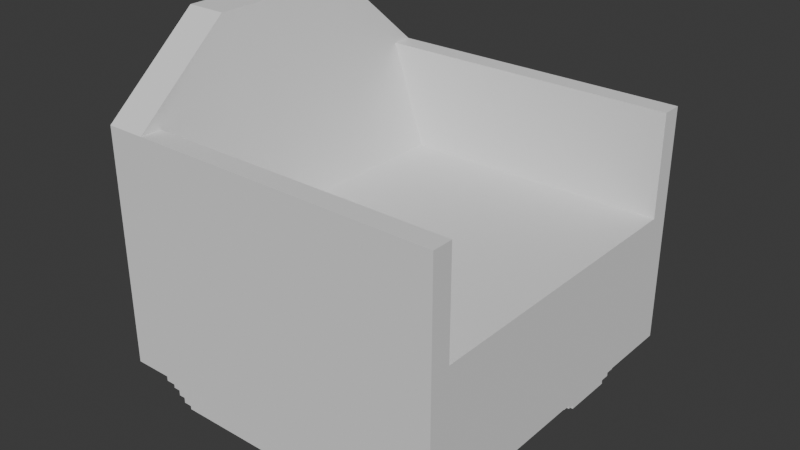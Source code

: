 # Source: Hotel-Espir_Chair1.blend  (saved by Blender 4.2.66; exported with 4.5.12 LTS)
import bpy
from mathutils import Matrix  # noqa: F401  (used for matrix-valued properties, if any)

bpy.ops.wm.read_factory_settings(use_empty=True)
scene = bpy.context.scene
scene.name = 'Scene'

# ---- collections
col_collection = bpy.data.collections.new('Collection'); scene.collection.children.link(col_collection)

# ---- node groups
ng_smooth_by_angle = bpy.data.node_groups.new('Smooth by Angle', 'GeometryNodeTree')
_s = ng_smooth_by_angle.interface.new_socket(name='Mesh', in_out='OUTPUT', socket_type='NodeSocketGeometry')
_s = ng_smooth_by_angle.interface.new_socket(name='Mesh', in_out='INPUT', socket_type='NodeSocketGeometry')
_s = ng_smooth_by_angle.interface.new_socket(name='Angle', in_out='INPUT', socket_type='NodeSocketFloat')
_s.subtype = 'ANGLE'
_s.default_value = 0.5236
_s.min_value = 0.0
_s.max_value = 3.142
_s.description = 'Maximum face angle for smooth edges'
_s = ng_smooth_by_angle.interface.new_socket(name='Ignore Sharpness', in_out='INPUT', socket_type='NodeSocketBool')
_s.force_non_field = True
ng_smooth_by_angle.description = 'Set the sharpness of mesh edges based on the angle between the neighboring faces'
ng_smooth_by_angle.is_modifier = True
_N = ng_smooth_by_angle.nodes; _L = ng_smooth_by_angle.links
n0 = _N.new('GeometryNodeSetShadeSmooth'); n0.name = 'Set Shade Smooth'; n0.location = (120, -80)
n0.domain = 'EDGE'
n1 = _N.new('GeometryNodeSetShadeSmooth'); n1.name = 'Set Shade Smooth.001'; n1.location = (300, -80)
n2 = _N.new('NodeGroupOutput'); n2.name = 'Group Output'; n2.location = (480, -80)
n3 = _N.new('GeometryNodeInputMeshEdgeAngle'); n3.name = 'Edge Angle'; n3.location = (-440, -240)
n4 = _N.new('NodeGroupInput'); n4.name = 'Group Input'; n4.location = (-80, -80)
n5 = _N.new('GeometryNodeInputEdgeSmooth'); n5.name = 'Is Edge Smooth'; n5.location = (-260, -120)
n6 = _N.new('GeometryNodeInputShadeSmooth'); n6.name = 'Is Shade Smooth'; n6.location = (-440, -397)
n7 = _N.new('FunctionNodeCompare'); n7.name = 'Compare'; n7.location = (-260, -260)
n7.operation = 'LESS_EQUAL'
n7.inputs[6].default_value = (0.0, 0.0, 0.0, 0.0)
n7.inputs[7].default_value = (0.0, 0.0, 0.0, 0.0)
n8 = _N.new('FunctionNodeBooleanMath'); n8.name = 'Boolean Math.001'; n8.location = (-80, -260)
n9 = _N.new('NodeGroupInput'); n9.name = 'Group Input.001'; n9.location = (-440, -329)
n10 = _N.new('NodeGroupInput'); n10.name = 'Group Input.002'; n10.location = (-259, -189)
n11 = _N.new('FunctionNodeBooleanMath'); n11.name = 'Boolean Math'; n11.location = (-80, -149)
n11.operation = 'OR'
n12 = _N.new('FunctionNodeBooleanMath'); n12.name = 'Boolean Math.002'; n12.location = (-260, -380)
n12.operation = 'OR'
n13 = _N.new('NodeGroupInput'); n13.name = 'Group Input.003'; n13.location = (-440, -460)
_L.new(n3.outputs[0], n7.inputs[0])
_L.new(n1.outputs[0], n2.inputs[0])
_L.new(n9.outputs[1], n7.inputs[1])
_L.new(n7.outputs[0], n8.inputs[0])
_L.new(n4.outputs[0], n0.inputs[0])
_L.new(n0.outputs[0], n1.inputs[0])
_L.new(n8.outputs[0], n0.inputs[2])
_L.new(n10.outputs[2], n11.inputs[1])
_L.new(n5.outputs[0], n11.inputs[0])
_L.new(n11.outputs[0], n0.inputs[1])
_L.new(n13.outputs[2], n12.inputs[1])
_L.new(n6.outputs[0], n12.inputs[0])
_L.new(n12.outputs[0], n8.inputs[1])
n2.is_active_output = True

# ---- world
world_world = bpy.data.worlds.new('World'); scene.world = world_world
world_world.use_nodes = True; world_world.node_tree.nodes.clear()
_N = world_world.node_tree.nodes; _L = world_world.node_tree.links
n0 = _N.new('ShaderNodeOutputWorld'); n0.name = 'World Output'; n0.location = (300, 300)
n1 = _N.new('ShaderNodeBackground'); n1.name = 'Background'; n1.location = (10, 300)
n1.inputs[0].default_value = (0.05088, 0.05088, 0.05088, 1.0)
_L.new(n1.outputs[0], n0.inputs[0])
n0.is_active_output = True
world_world.color = (0.05088, 0.05088, 0.05088)
world_world.sun_shadow_jitter_overblur = 0.0

# ---- meshes
me_cube_002 = bpy.data.meshes.new('Cube.002')
me_cube_002.from_pydata([(-0.375, 1.49e-08, 0.1216), (-0.375, 1.49e-08, 0.8171), (-0.375, 0.375, 0.1216), (-0.375, 0.375, 0.6376), (0.375, 1.49e-08, 0.1216), (-0.2126, 1.49e-08, 0.415), (0.375, 0.375, 0.1216), (-0.375, 1.49e-08, 0.415), (-0.375, 0.375, 0.415), (0.375, 0.375, 0.415), (0.375, 1.49e-08, 0.415), (-0.375, 0.3302, 0.1216), (-0.375, 0.3302, 0.6376), (0.375, 0.3302, 0.1216), (0.375, 0.3302, 0.415), (-0.375, 0.3302, 0.415), (-0.2882, 0.375, 0.1216), (-0.2882, 1.49e-08, 0.1216), (-0.2882, 1.49e-08, 0.8171), (-0.2882, 0.375, 0.415), (-0.2882, 0.3302, 0.6376), (-0.2882, 0.3302, 0.1216), (-0.2126, 0.3302, 0.415), (-0.2882, 0.375, 0.6376), (0.375, 0.375, 0.6376), (0.375, 0.3302, 0.6376), (-0.375, 0.1651, 0.1216), (0.375, 0.1651, 0.415), (-0.375, 0.1651, 0.8171), (0.375, 0.1651, 0.1216), (-0.375, 0.1651, 0.415), (-0.2126, 0.1651, 0.415), (-0.2882, 0.1651, 0.8171), (-0.2882, 0.1651, 0.1216), (-0.375, -0.375, 0.1216), (-0.375, -0.375, 0.6376), (0.375, -0.375, 0.1216), (-0.375, -0.375, 0.415), (0.375, -0.375, 0.415), (-0.375, -0.3302, 0.1216), (-0.375, -0.3302, 0.6376), (0.375, -0.3302, 0.1216), (0.375, -0.3302, 0.415), (-0.375, -0.3302, 0.415), (-0.2882, -0.375, 0.1216), (-0.2882, -0.375, 0.415), (-0.2882, -0.3302, 0.6376), (-0.2882, -0.3302, 0.1216), (-0.2126, -0.3302, 0.415), (-0.2882, -0.375, 0.6376), (0.375, -0.375, 0.6376), (0.375, -0.3302, 0.6376), (-0.375, -0.1651, 0.1216), (0.375, -0.1651, 0.415), (-0.375, -0.1651, 0.8171), (0.375, -0.1651, 0.1216), (-0.375, -0.1651, 0.415), (-0.2126, -0.1651, 0.415), (-0.2882, -0.1651, 0.8171), (-0.2882, -0.1651, 0.1216)], [], [(15, 12, 3, 8), (24, 23, 20, 25), (33, 29, 4, 17), (32, 28, 1, 18), (29, 27, 10, 4), (16, 19, 9, 6), (11, 15, 8, 2), (26, 30, 15, 11), (6, 9, 14, 13), (12, 28, 3), (16, 6, 13, 21), (9, 24, 25, 14), (30, 28, 12, 15), (2, 16, 21, 11), (2, 8, 19, 16), (32, 18, 5, 31), (26, 33, 17, 0), (8, 3, 23, 19), (22, 14, 25, 20), (27, 14, 22, 31), (19, 23, 24, 9), (10, 27, 31, 5), (11, 21, 33, 26), (20, 32, 31, 22), (7, 1, 28, 30), (0, 7, 30, 26), (13, 14, 27, 29), (20, 23, 32), (21, 13, 29, 33), (28, 3, 23, 32), (43, 37, 35, 40), (50, 51, 46, 49), (59, 17, 4, 55), (58, 18, 1, 54), (55, 4, 10, 53), (44, 36, 38, 45), (39, 34, 37, 43), (52, 39, 43, 56), (36, 41, 42, 38), (40, 35, 54), (44, 47, 41, 36), (38, 42, 51, 50), (56, 43, 40, 54), (34, 39, 47, 44), (34, 44, 45, 37), (58, 57, 5, 18), (52, 0, 17, 59), (37, 45, 49, 35), (48, 46, 51, 42), (53, 57, 48, 42), (45, 38, 50, 49), (10, 5, 57, 53), (39, 52, 59, 47), (46, 48, 57, 58), (7, 56, 54, 1), (0, 52, 56, 7), (41, 55, 53, 42), (46, 58, 49), (47, 59, 55, 41), (54, 58, 49, 35)])
me_cube_002.polygons.foreach_set('use_smooth', [True] * 60)
_uv = me_cube_002.uv_layers.new(name='UVMap')
_uv.uv.foreach_set('vector', [0.491, 0.2201, 0.625, 0.2201, 0.625, 0.25, 0.491, 0.25, 0.625, 0.5, 0.8589, 0.5, 0.8589, 0.5299, 0.625, 0.5299, 0.1411, 0.6399, 0.375, 0.6399, 0.375, 0.75, 0.1411, 0.75, 0.8589, 0.6399, 0.875, 0.6399, 0.875, 0.75, 0.8589, 0.75, 0.375, 0.6399, 0.491, 0.6399, 0.491, 0.75, 0.375, 0.75, 0.375, 0.2661, 0.491, 0.2661, 0.491, 0.5, 0.375, 0.5, 0.375, 0.2201, 0.491, 0.2201, 0.491, 0.25, 0.375, 0.25, 0.375, 0.1101, 0.491, 0.1101, 0.491, 0.2201, 0.375, 0.2201, 0.375, 0.5, 0.491, 0.5, 0.491, 0.5299, 0.375, 0.5299, 0.625, 0.2201, 0.625, 0.1101, 0.875, 0.5, 0.1411, 0.5, 0.375, 0.5, 0.375, 0.5299, 0.1411, 0.5299, 0.491, 0.5, 0.625, 0.5, 0.625, 0.5299, 0.491, 0.5299, 0.491, 0.1101, 0.625, 0.1101, 0.625, 0.2201, 0.491, 0.2201, 0.125, 0.5, 0.1411, 0.5, 0.1411, 0.5299, 0.125, 0.5299, 0.375, 0.25, 0.491, 0.25, 0.491, 0.2661, 0.375, 0.2661, 0.8589, 0.6399, 0.8589, 0.75, 0.0, 0.0, 0.0, 0.0, 0.125, 0.6399, 0.1411, 0.6399, 0.1411, 0.75, 0.125, 0.75, 0.491, 0.25, 0.625, 0.25, 0.5652, 0.2661, 0.491, 0.2661, 0.0, 0.0, 0.491, 0.5299, 0.625, 0.5299, 0.4756, 0.2934, 0.491, 0.6399, 0.491, 0.5299, 0.0, 0.0, 0.0, 0.0, 0.491, 0.2661, 0.625, 0.2661, 0.625, 0.5, 0.491, 0.5, 0.491, 0.75, 0.491, 0.6399, 0.0, 0.0, 0.0, 0.0, 0.125, 0.5299, 0.1411, 0.5299, 0.1411, 0.6399, 0.125, 0.6399, 0.8589, 0.5299, 0.8589, 0.6399, 0.0, 0.0, 0.0, 0.0, 0.491, 0.0, 0.625, 0.0, 0.625, 0.1101, 0.491, 0.1101, 0.375, 0.0, 0.491, 0.0, 0.491, 0.1101, 0.375, 0.1101, 0.375, 0.5299, 0.491, 0.5299, 0.491, 0.6399, 0.375, 0.6399, 0.8589, 0.5299, 0.8589, 0.5, 0.8589, 0.6399, 0.1411, 0.5299, 0.375, 0.5299, 0.375, 0.6399, 0.1411, 0.6399, 0.875, 0.6399, 0.875, 0.5, 0.8589, 0.5, 0.8589, 0.6399, 0.491, 0.2201, 0.491, 0.25, 0.625, 0.25, 0.625, 0.2201, 0.625, 0.5, 0.625, 0.5299, 0.8589, 0.5299, 0.8589, 0.5, 0.1411, 0.6399, 0.1411, 0.75, 0.375, 0.75, 0.375, 0.6399, 0.8589, 0.6399, 0.8589, 0.75, 0.875, 0.75, 0.875, 0.6399, 0.375, 0.6399, 0.375, 0.75, 0.491, 0.75, 0.491, 0.6399, 0.375, 0.2661, 0.375, 0.5, 0.491, 0.5, 0.491, 0.2661, 0.375, 0.2201, 0.375, 0.25, 0.491, 0.25, 0.491, 0.2201, 0.375, 0.1101, 0.375, 0.2201, 0.491, 0.2201, 0.491, 0.1101, 0.375, 0.5, 0.375, 0.5299, 0.491, 0.5299, 0.491, 0.5, 0.625, 0.2201, 0.875, 0.5, 0.625, 0.1101, 0.1411, 0.5, 0.1411, 0.5299, 0.375, 0.5299, 0.375, 0.5, 0.491, 0.5, 0.491, 0.5299, 0.625, 0.5299, 0.625, 0.5, 0.491, 0.1101, 0.491, 0.2201, 0.625, 0.2201, 0.625, 0.1101, 0.125, 0.5, 0.125, 0.5299, 0.1411, 0.5299, 0.1411, 0.5, 0.375, 0.25, 0.375, 0.2661, 0.491, 0.2661, 0.491, 0.25, 0.8589, 0.6399, 0.0, 0.0, 0.0, 0.0, 0.8589, 0.75, 0.125, 0.6399, 0.125, 0.75, 0.1411, 0.75, 0.1411, 0.6399, 0.491, 0.25, 0.491, 0.2661, 0.5652, 0.2661, 0.625, 0.25, 0.0, 0.0, 0.4756, 0.2934, 0.625, 0.5299, 0.491, 0.5299, 0.491, 0.6399, 0.0, 0.0, 0.0, 0.0, 0.491, 0.5299, 0.491, 0.2661, 0.491, 0.5, 0.625, 0.5, 0.625, 0.2661, 0.491, 0.75, 0.0, 0.0, 0.0, 0.0, 0.491, 0.6399, 0.125, 0.5299, 0.125, 0.6399, 0.1411, 0.6399, 0.1411, 0.5299, 0.8589, 0.5299, 0.0, 0.0, 0.0, 0.0, 0.8589, 0.6399, 0.491, 0.0, 0.491, 0.1101, 0.625, 0.1101, 0.625, 0.0, 0.375, 0.0, 0.375, 0.1101, 0.491, 0.1101, 0.491, 0.0, 0.375, 0.5299, 0.375, 0.6399, 0.491, 0.6399, 0.491, 0.5299, 0.8589, 0.5299, 0.8589, 0.6399, 0.8589, 0.5, 0.1411, 0.5299, 0.1411, 0.6399, 0.375, 0.6399, 0.375, 0.5299, 0.875, 0.6399, 0.8589, 0.6399, 0.8589, 0.5, 0.875, 0.5])
me_cube_002.update()
me_cube_003 = bpy.data.meshes.new('Cube.003')
me_cube_003.from_pydata([(0.0, 0.0829, 0.1302), (0.3352, 0.06562, 0.07438), (0.0, 0.3576, 0.1302), (0.3477, 0.0829, 0.1302), (0.0, 0.3431, 0.07438), (0.3477, 0.3576, 0.1302), (0.312, 0.1691, 0.01859), (0.0, 0.1372, 0.05578), (0.0, 0.06562, 0.07438), (0.0, 0.06562, 0.09297), (0.0, 0.3576, 0.1116), (0.0, 0.3139, 0.0), (0.0, 0.3431, 0.09297), (0.312, 0.1691, 0.03719), (0.3352, 0.1069, 0.07438), (0.3477, 0.3576, 0.1116), (0.0, 0.3285, 0.03719), (0.312, 0.1967, 0.01859), (0.0, 0.3285, 0.05578), (0.0, 0.3139, 0.01859), (0.3352, 0.3431, 0.07438), (0.3477, 0.0829, 0.1116), (0.3191, 0.1372, 0.05578), (0.0, 0.1372, 0.03719), (0.0, 0.0, 0.1116), (0.0, 0.0, 0.1302), (0.3477, 0.0, 0.1302), (0.3477, 0.0, 0.1116), (0.0, 0.03484, 0.09297), (0.0, 0.03484, 0.1116), (0.3477, 0.03484, 0.1116), (0.3352, 0.3341, 0.07438), (0.0, 0.1691, 0.03719), (0.0, 0.1069, 0.05578), (0.0, 0.1069, 0.07438), (0.312, 0.3229, 0.03719), (0.3191, 0.3285, 0.03719), (0.0, 0.1691, 0.01859), (0.0, 0.1967, 0.0), (0.0, 0.1967, 0.01859), (0.312, 0.3139, 0.01859), (0.312, 0.3229, 0.01859), (0.0, 0.3229, 0.01859), (0.3352, 0.3431, 0.09297), (0.3352, 0.06562, 0.09297), (0.0, 0.3341, 0.05578), (0.0, 0.3492, 0.1116), (0.0, 0.3492, 0.09297), (0.0, 0.3341, 0.07438), (0.3191, 0.1372, 0.03719), (0.3477, 0.3492, 0.1116), (0.3191, 0.3285, 0.05578), (0.0, 0.3229, 0.03719), (0.3057, 0.1967, 0.01859), (0.3191, 0.1691, 0.03719), (0.3266, 0.1069, 0.07438), (0.3057, 0.1967, 0.0), (0.3266, 0.1069, 0.05578), (0.3266, 0.3341, 0.05578), (0.3419, 0.03484, 0.09297), (0.3419, 0.06562, 0.09297), (0.3057, 0.3139, 0.0), (0.3266, 0.1372, 0.05578), (0.3191, 0.3229, 0.03719), (0.3266, 0.3285, 0.05578), (0.3057, 0.3139, 0.01859), (0.3419, 0.3492, 0.1116), (0.3419, 0.0829, 0.1116), (0.3419, 0.3431, 0.09297), (0.3419, 0.03484, 0.1116), (0.3266, 0.3341, 0.07438), (0.3419, 0.3492, 0.09297), (-0.3352, 0.06562, 0.07438), (-0.3477, 0.0829, 0.1302), (-0.3477, 0.3576, 0.1302), (-0.312, 0.1691, 0.01859), (-0.312, 0.1691, 0.03719), (-0.3352, 0.1069, 0.07438), (-0.3477, 0.3576, 0.1116), (-0.312, 0.1967, 0.01859), (-0.3352, 0.3431, 0.07438), (-0.3477, 0.0829, 0.1116), (-0.3191, 0.1372, 0.05578), (-0.3477, 0.0, 0.1302), (-0.3477, 0.0, 0.1116), (-0.3477, 0.03484, 0.1116), (-0.3352, 0.3341, 0.07438), (-0.312, 0.3229, 0.03719), (-0.3191, 0.3285, 0.03719), (-0.312, 0.3139, 0.01859), (-0.312, 0.3229, 0.01859), (-0.3352, 0.3431, 0.09297), (-0.3352, 0.06562, 0.09297), (-0.3191, 0.1372, 0.03719), (-0.3477, 0.3492, 0.1116), (-0.3191, 0.3285, 0.05578), (-0.3057, 0.1967, 0.01859), (-0.3191, 0.1691, 0.03719), (-0.3266, 0.1069, 0.07438), (-0.3057, 0.1967, 0.0), (-0.3266, 0.1069, 0.05578), (-0.3266, 0.3341, 0.05578), (-0.3419, 0.03484, 0.09297), (-0.3419, 0.06562, 0.09297), (-0.3057, 0.3139, 0.0), (-0.3266, 0.1372, 0.05578), (-0.3191, 0.3229, 0.03719), (-0.3266, 0.3285, 0.05578), (-0.3057, 0.3139, 0.01859), (-0.3419, 0.3492, 0.1116), (-0.3419, 0.0829, 0.1116), (-0.3419, 0.3431, 0.09297), (-0.3419, 0.03484, 0.1116), (-0.3266, 0.3341, 0.07438), (-0.3419, 0.3492, 0.09297), (0.0, -0.0829, 0.1302), (0.3352, -0.06562, 0.07438), (0.0, -0.3576, 0.1302), (0.3477, -0.0829, 0.1302), (0.0, -0.3431, 0.07438), (0.3477, -0.3576, 0.1302), (0.312, -0.1691, 0.01859), (0.0, -0.1372, 0.05578), (0.0, -0.06562, 0.07438), (0.0, -0.06562, 0.09297), (0.0, -0.3576, 0.1116), (0.0, -0.3139, 0.0), (0.0, -0.3431, 0.09297), (0.312, -0.1691, 0.03719), (0.3352, -0.1069, 0.07438), (0.3477, -0.3576, 0.1116), (0.0, -0.3285, 0.03719), (0.312, -0.1967, 0.01859), (0.0, -0.3285, 0.05578), (0.0, -0.3139, 0.01859), (0.3352, -0.3431, 0.07438), (0.3477, -0.0829, 0.1116), (0.3191, -0.1372, 0.05578), (0.0, -0.1372, 0.03719), (0.0, -0.03484, 0.09297), (0.0, -0.03484, 0.1116), (0.3477, -0.03484, 0.1116), (0.3352, -0.3341, 0.07438), (0.0, -0.1691, 0.03719), (0.0, -0.1069, 0.05578), (0.0, -0.1069, 0.07438), (0.312, -0.3229, 0.03719), (0.3191, -0.3285, 0.03719), (0.0, -0.1691, 0.01859), (0.0, -0.1967, 0.0), (0.0, -0.1967, 0.01859), (0.312, -0.3139, 0.01859), (0.312, -0.3229, 0.01859), (0.0, -0.3229, 0.01859), (0.3352, -0.3431, 0.09297), (0.3352, -0.06562, 0.09297), (0.0, -0.3341, 0.05578), (0.0, -0.3492, 0.1116), (0.0, -0.3492, 0.09297), (0.0, -0.3341, 0.07438), (0.3191, -0.1372, 0.03719), (0.3477, -0.3492, 0.1116), (0.3191, -0.3285, 0.05578), (0.0, -0.3229, 0.03719), (0.3057, -0.1967, 0.01859), (0.3191, -0.1691, 0.03719), (0.3266, -0.1069, 0.07438), (0.3057, -0.1967, 0.0), (0.3266, -0.1069, 0.05578), (0.3266, -0.3341, 0.05578), (0.3419, -0.03484, 0.09297), (0.3419, -0.06562, 0.09297), (0.3057, -0.3139, 0.0), (0.3266, -0.1372, 0.05578), (0.3191, -0.3229, 0.03719), (0.3266, -0.3285, 0.05578), (0.3057, -0.3139, 0.01859), (0.3419, -0.3492, 0.1116), (0.3419, -0.0829, 0.1116), (0.3419, -0.3431, 0.09297), (0.3419, -0.03484, 0.1116), (0.3266, -0.3341, 0.07438), (0.3419, -0.3492, 0.09297), (-0.3352, -0.06562, 0.07438), (-0.3477, -0.0829, 0.1302), (-0.3477, -0.3576, 0.1302), (-0.312, -0.1691, 0.01859), (-0.312, -0.1691, 0.03719), (-0.3352, -0.1069, 0.07438), (-0.3477, -0.3576, 0.1116), (-0.312, -0.1967, 0.01859), (-0.3352, -0.3431, 0.07438), (-0.3477, -0.0829, 0.1116), (-0.3191, -0.1372, 0.05578), (-0.3477, -0.03484, 0.1116), (-0.3352, -0.3341, 0.07438), (-0.312, -0.3229, 0.03719), (-0.3191, -0.3285, 0.03719), (-0.312, -0.3139, 0.01859), (-0.312, -0.3229, 0.01859), (-0.3352, -0.3431, 0.09297), (-0.3352, -0.06562, 0.09297), (-0.3191, -0.1372, 0.03719), (-0.3477, -0.3492, 0.1116), (-0.3191, -0.3285, 0.05578), (-0.3057, -0.1967, 0.01859), (-0.3191, -0.1691, 0.03719), (-0.3266, -0.1069, 0.07438), (-0.3057, -0.1967, 0.0), (-0.3266, -0.1069, 0.05578), (-0.3266, -0.3341, 0.05578), (-0.3419, -0.03484, 0.09297), (-0.3419, -0.06562, 0.09297), (-0.3057, -0.3139, 0.0), (-0.3266, -0.1372, 0.05578), (-0.3191, -0.3229, 0.03719), (-0.3266, -0.3285, 0.05578), (-0.3057, -0.3139, 0.01859), (-0.3419, -0.3492, 0.1116), (-0.3419, -0.0829, 0.1116), (-0.3419, -0.3431, 0.09297), (-0.3419, -0.03484, 0.1116), (-0.3266, -0.3341, 0.07438), (-0.3419, -0.3492, 0.09297)], [], [(10, 2, 5, 15), (15, 5, 3, 21, 50), (56, 38, 11, 61), (5, 2, 0, 3), (22, 7, 23, 49), (51, 22, 49, 54, 63, 36), (43, 44, 1, 14, 31, 20), (1, 8, 34, 55, 14), (44, 9, 8, 1), (9, 44, 60, 59, 28), (13, 32, 37, 6), (49, 23, 32, 13, 54), (47, 46, 66, 71), (45, 48, 70, 58), (70, 55, 57, 62, 64, 58), (16, 36, 63, 35, 52), (10, 15, 50, 66, 46), (42, 41, 40, 65, 19), (11, 19, 65, 61), (65, 53, 56, 61), (4, 20, 31, 70, 48), (69, 29, 28, 59), (21, 3, 26, 27, 30), (6, 37, 39, 53, 17), (3, 0, 25, 26), (21, 30, 69, 67), (30, 27, 24, 29, 69), (57, 33, 7, 22, 62), (55, 34, 33, 57), (53, 39, 38, 56), (50, 21, 67, 66), (45, 58, 64, 51, 18), (35, 13, 6, 17, 40, 41), (47, 71, 68, 43, 12), (40, 17, 53, 65), (16, 18, 51, 36), (63, 54, 13, 35), (4, 12, 43, 20), (66, 67, 69, 59, 60, 68, 71), (64, 62, 22, 51), (68, 60, 44, 43), (31, 14, 55, 70), (42, 52, 35, 41), (10, 78, 74, 2), (78, 94, 81, 73, 74), (99, 104, 11, 38), (74, 73, 0, 2), (82, 93, 23, 7), (95, 88, 106, 97, 93, 82), (91, 80, 86, 77, 72, 92), (72, 77, 98, 34, 8), (92, 72, 8, 9), (9, 28, 102, 103, 92), (76, 75, 37, 32), (93, 97, 76, 32, 23), (47, 114, 109, 46), (45, 101, 113, 48), (113, 101, 107, 105, 100, 98), (16, 52, 87, 106, 88), (10, 46, 109, 94, 78), (42, 19, 108, 89, 90), (11, 104, 108, 19), (108, 104, 99, 96), (4, 48, 113, 86, 80), (112, 102, 28, 29), (81, 85, 84, 83, 73), (75, 79, 96, 39, 37), (73, 83, 25, 0), (81, 110, 112, 85), (85, 112, 29, 24, 84), (100, 105, 82, 7, 33), (98, 100, 33, 34), (96, 99, 38, 39), (94, 109, 110, 81), (45, 18, 95, 107, 101), (87, 90, 89, 79, 75, 76), (47, 12, 91, 111, 114), (89, 108, 96, 79), (16, 88, 95, 18), (106, 87, 76, 97), (4, 80, 91, 12), (109, 114, 111, 103, 102, 112, 110), (107, 95, 82, 105), (111, 91, 92, 103), (86, 113, 98, 77), (42, 90, 87, 52), (125, 130, 120, 117), (130, 161, 136, 118, 120), (167, 172, 126, 149), (120, 118, 115, 117), (137, 160, 138, 122), (162, 147, 174, 165, 160, 137), (154, 135, 142, 129, 116, 155), (116, 129, 166, 145, 123), (155, 116, 123, 124), (124, 139, 170, 171, 155), (128, 121, 148, 143), (160, 165, 128, 143, 138), (158, 182, 177, 157), (156, 169, 181, 159), (181, 169, 175, 173, 168, 166), (131, 163, 146, 174, 147), (125, 157, 177, 161, 130), (153, 134, 176, 151, 152), (126, 172, 176, 134), (176, 172, 167, 164), (119, 159, 181, 142, 135), (180, 170, 139, 140), (136, 141, 27, 26, 118), (121, 132, 164, 150, 148), (118, 26, 25, 115), (136, 178, 180, 141), (141, 180, 140, 24, 27), (168, 173, 137, 122, 144), (166, 168, 144, 145), (164, 167, 149, 150), (161, 177, 178, 136), (156, 133, 162, 175, 169), (146, 152, 151, 132, 121, 128), (158, 127, 154, 179, 182), (151, 176, 164, 132), (131, 147, 162, 133), (174, 146, 128, 165), (119, 135, 154, 127), (177, 182, 179, 171, 170, 180, 178), (175, 162, 137, 173), (179, 154, 155, 171), (142, 181, 166, 129), (153, 152, 146, 163), (125, 117, 185, 189), (189, 185, 184, 192, 203), (208, 149, 126, 213), (185, 117, 115, 184), (193, 122, 138, 202), (204, 193, 202, 206, 215, 197), (200, 201, 183, 188, 195, 191), (183, 123, 145, 207, 188), (201, 124, 123, 183), (124, 201, 212, 211, 139), (187, 143, 148, 186), (202, 138, 143, 187, 206), (158, 157, 218, 223), (156, 159, 222, 210), (222, 207, 209, 214, 216, 210), (131, 197, 215, 196, 163), (125, 189, 203, 218, 157), (153, 199, 198, 217, 134), (126, 134, 217, 213), (217, 205, 208, 213), (119, 191, 195, 222, 159), (221, 140, 139, 211), (192, 184, 83, 84, 194), (186, 148, 150, 205, 190), (184, 115, 25, 83), (192, 194, 221, 219), (194, 84, 24, 140, 221), (209, 144, 122, 193, 214), (207, 145, 144, 209), (205, 150, 149, 208), (203, 192, 219, 218), (156, 210, 216, 204, 133), (196, 187, 186, 190, 198, 199), (158, 223, 220, 200, 127), (198, 190, 205, 217), (131, 133, 204, 197), (215, 206, 187, 196), (119, 127, 200, 191), (218, 219, 221, 211, 212, 220, 223), (216, 214, 193, 204), (220, 212, 201, 200), (195, 188, 207, 222), (153, 163, 196, 199)])
_uv = me_cube_003.uv_layers.new(name='UVMap')
_uv.uv.foreach_set('vector', [0.5893, 0.25, 0.625, 0.25, 0.625, 0.5, 0.5893, 0.5, 0.5893, 0.5, 0.625, 0.5, 0.625, 0.75, 0.5893, 0.75, 0.5893, 0.5076, 0.375, 0.75, 0.125, 0.75, 0.125, 0.5, 0.375, 0.5, 0.625, 0.5, 0.875, 0.5, 0.875, 0.75, 0.625, 0.75, 0.4821, 0.7578, 0.4821, 1.0, 0.4464, 1.0, 0.4464, 0.75, 0.4821, 0.5089, 0.4821, 0.75, 0.4464, 0.75, 0.4464, 0.6926, 0.4464, 0.5098, 0.4464, 0.5, 0.5536, 0.5058, 0.5536, 0.75, 0.5179, 0.75, 0.5179, 0.7014, 0.5179, 0.5087, 0.5179, 0.5, 0.5179, 0.75, 0.5179, 1.0, 0.5179, 1.0, 0.5179, 0.7564, 0.5179, 0.75, 0.5536, 0.7549, 0.5536, 1.0, 0.5179, 1.0, 0.5179, 0.75, 0.5536, 1.0, 0.5536, 0.7549, 0.5536, 0.75, 0.5536, 0.75, 0.5536, 1.0, 0.4464, 0.7556, 0.4464, 1.0, 0.4107, 1.0, 0.4107, 0.75, 0.4464, 0.75, 0.4464, 1.0, 0.4464, 1.0, 0.4464, 0.7556, 0.4464, 0.75, 0.5536, 0.25, 0.5893, 0.25, 0.5893, 0.5, 0.5536, 0.5, 0.4821, 0.25, 0.5179, 0.25, 0.5179, 0.5, 0.4821, 0.5, 0.5179, 0.5108, 0.5179, 0.75, 0.4821, 0.75, 0.4821, 0.7046, 0.4821, 0.5073, 0.4821, 0.5, 0.4464, 0.25, 0.4464, 0.5, 0.4464, 0.5, 0.4464, 0.4944, 0.4464, 0.25, 0.5893, 0.25, 0.5893, 0.5, 0.5893, 0.5, 0.5893, 0.4958, 0.5893, 0.25, 0.4107, 0.25, 0.4107, 0.5, 0.4107, 0.5, 0.4107, 0.4949, 0.4107, 0.25, 0.375, 0.25, 0.4107, 0.25, 0.4107, 0.5, 0.375, 0.5, 0.4107, 0.5338, 0.4107, 0.75, 0.375, 0.75, 0.375, 0.5, 0.5179, 0.25, 0.5179, 0.5, 0.5179, 0.5, 0.5179, 0.4936, 0.5179, 0.25, 0.5893, 0.7542, 0.5893, 1.0, 0.5536, 1.0, 0.5536, 0.75, 0.5893, 0.75, 0.625, 0.75, 0.625, 0.75, 0.5893, 0.75, 0.5893, 0.75, 0.4107, 0.75, 0.4107, 1.0, 0.4107, 1.0, 0.4107, 0.7551, 0.4107, 0.75, 0.625, 0.75, 0.875, 0.75, 0.875, 0.75, 0.625, 0.75, 0.5893, 0.75, 0.5893, 0.75, 0.5893, 0.75, 0.5893, 0.75, 0.5893, 0.75, 0.5893, 0.75, 0.5893, 1.0, 0.5893, 1.0, 0.5893, 0.7542, 0.4821, 0.75, 0.4821, 1.0, 0.4821, 1.0, 0.4821, 0.7578, 0.4821, 0.75, 0.5179, 0.7564, 0.5179, 1.0, 0.4821, 1.0, 0.4821, 0.75, 0.4107, 0.7551, 0.4107, 1.0, 0.375, 1.0, 0.375, 0.75, 0.5893, 0.5076, 0.5893, 0.75, 0.5893, 0.75, 0.5893, 0.5076, 0.4821, 0.25, 0.4821, 0.5, 0.4821, 0.5, 0.4821, 0.4922, 0.4821, 0.25, 0.4464, 0.5127, 0.4464, 0.75, 0.4107, 0.75, 0.4107, 0.6817, 0.4107, 0.5246, 0.4107, 0.5, 0.5536, 0.25, 0.5536, 0.5, 0.5536, 0.5, 0.5536, 0.4951, 0.5536, 0.25, 0.4107, 0.5246, 0.4107, 0.6817, 0.4107, 0.6817, 0.4107, 0.5246, 0.4464, 0.25, 0.4821, 0.25, 0.4821, 0.5, 0.4464, 0.5, 0.4464, 0.5098, 0.4464, 0.6926, 0.4464, 0.6926, 0.4464, 0.5098, 0.5179, 0.25, 0.5536, 0.25, 0.5536, 0.5, 0.5179, 0.5, 0.5893, 0.5076, 0.5893, 0.75, 0.5893, 0.75, 0.5536, 0.75, 0.5536, 0.75, 0.5536, 0.5058, 0.5536, 0.5, 0.4821, 0.5073, 0.4821, 0.7046, 0.4821, 0.7046, 0.4821, 0.5073, 0.5536, 0.5058, 0.5536, 0.75, 0.5536, 0.75, 0.5536, 0.5058, 0.5179, 0.5087, 0.5179, 0.7014, 0.5179, 0.7014, 0.5179, 0.5087, 0.4107, 0.25, 0.4464, 0.25, 0.4464, 0.5, 0.4107, 0.5, 0.5893, 0.25, 0.5893, 0.5, 0.625, 0.5, 0.625, 0.25, 0.5893, 0.5, 0.5893, 0.5076, 0.5893, 0.75, 0.625, 0.75, 0.625, 0.5, 0.375, 0.75, 0.375, 0.5, 0.125, 0.5, 0.125, 0.75, 0.625, 0.5, 0.625, 0.75, 0.875, 0.75, 0.875, 0.5, 0.4821, 0.7578, 0.4464, 0.75, 0.4464, 1.0, 0.4821, 1.0, 0.4821, 0.5089, 0.4464, 0.5, 0.4464, 0.5098, 0.4464, 0.6926, 0.4464, 0.75, 0.4821, 0.75, 0.5536, 0.5058, 0.5179, 0.5, 0.5179, 0.5087, 0.5179, 0.7014, 0.5179, 0.75, 0.5536, 0.75, 0.5179, 0.75, 0.5179, 0.75, 0.5179, 0.7564, 0.5179, 1.0, 0.5179, 1.0, 0.5536, 0.7549, 0.5179, 0.75, 0.5179, 1.0, 0.5536, 1.0, 0.5536, 1.0, 0.5536, 1.0, 0.5536, 0.75, 0.5536, 0.75, 0.5536, 0.7549, 0.4464, 0.7556, 0.4107, 0.75, 0.4107, 1.0, 0.4464, 1.0, 0.4464, 0.75, 0.4464, 0.75, 0.4464, 0.7556, 0.4464, 1.0, 0.4464, 1.0, 0.5536, 0.25, 0.5536, 0.5, 0.5893, 0.5, 0.5893, 0.25, 0.4821, 0.25, 0.4821, 0.5, 0.5179, 0.5, 0.5179, 0.25, 0.5179, 0.5108, 0.4821, 0.5, 0.4821, 0.5073, 0.4821, 0.7046, 0.4821, 0.75, 0.5179, 0.75, 0.4464, 0.25, 0.4464, 0.25, 0.4464, 0.4944, 0.4464, 0.5, 0.4464, 0.5, 0.5893, 0.25, 0.5893, 0.25, 0.5893, 0.4958, 0.5893, 0.5, 0.5893, 0.5, 0.4107, 0.25, 0.4107, 0.25, 0.4107, 0.4949, 0.4107, 0.5, 0.4107, 0.5, 0.375, 0.25, 0.375, 0.5, 0.4107, 0.5, 0.4107, 0.25, 0.4107, 0.5338, 0.375, 0.5, 0.375, 0.75, 0.4107, 0.75, 0.5179, 0.25, 0.5179, 0.25, 0.5179, 0.4936, 0.5179, 0.5, 0.5179, 0.5, 0.5893, 0.7542, 0.5536, 0.75, 0.5536, 1.0, 0.5893, 1.0, 0.5893, 0.75, 0.5893, 0.75, 0.5893, 0.75, 0.625, 0.75, 0.625, 0.75, 0.4107, 0.75, 0.4107, 0.75, 0.4107, 0.7551, 0.4107, 1.0, 0.4107, 1.0, 0.625, 0.75, 0.625, 0.75, 0.875, 0.75, 0.875, 0.75, 0.5893, 0.75, 0.5893, 0.75, 0.5893, 0.75, 0.5893, 0.75, 0.5893, 0.75, 0.5893, 0.7542, 0.5893, 1.0, 0.5893, 1.0, 0.5893, 0.75, 0.4821, 0.75, 0.4821, 0.75, 0.4821, 0.7578, 0.4821, 1.0, 0.4821, 1.0, 0.5179, 0.7564, 0.4821, 0.75, 0.4821, 1.0, 0.5179, 1.0, 0.4107, 0.7551, 0.375, 0.75, 0.375, 1.0, 0.4107, 1.0, 0.5893, 0.5076, 0.5893, 0.5076, 0.5893, 0.75, 0.5893, 0.75, 0.4821, 0.25, 0.4821, 0.25, 0.4821, 0.4922, 0.4821, 0.5, 0.4821, 0.5, 0.4464, 0.5127, 0.4107, 0.5, 0.4107, 0.5246, 0.4107, 0.6817, 0.4107, 0.75, 0.4464, 0.75, 0.5536, 0.25, 0.5536, 0.25, 0.5536, 0.4951, 0.5536, 0.5, 0.5536, 0.5, 0.4107, 0.5246, 0.4107, 0.5246, 0.4107, 0.6817, 0.4107, 0.6817, 0.4464, 0.25, 0.4464, 0.5, 0.4821, 0.5, 0.4821, 0.25, 0.4464, 0.5098, 0.4464, 0.5098, 0.4464, 0.6926, 0.4464, 0.6926, 0.5179, 0.25, 0.5179, 0.5, 0.5536, 0.5, 0.5536, 0.25, 0.5893, 0.5076, 0.5536, 0.5, 0.5536, 0.5058, 0.5536, 0.75, 0.5536, 0.75, 0.5893, 0.75, 0.5893, 0.75, 0.4821, 0.5073, 0.4821, 0.5073, 0.4821, 0.7046, 0.4821, 0.7046, 0.5536, 0.5058, 0.5536, 0.5058, 0.5536, 0.75, 0.5536, 0.75, 0.5179, 0.5087, 0.5179, 0.5087, 0.5179, 0.7014, 0.5179, 0.7014, 0.4107, 0.25, 0.4107, 0.5, 0.4464, 0.5, 0.4464, 0.25, 0.5893, 0.25, 0.5893, 0.5, 0.625, 0.5, 0.625, 0.25, 0.5893, 0.5, 0.5893, 0.5076, 0.5893, 0.75, 0.625, 0.75, 0.625, 0.5, 0.375, 0.75, 0.375, 0.5, 0.125, 0.5, 0.125, 0.75, 0.625, 0.5, 0.625, 0.75, 0.875, 0.75, 0.875, 0.5, 0.4821, 0.7578, 0.4464, 0.75, 0.4464, 1.0, 0.4821, 1.0, 0.4821, 0.5089, 0.4464, 0.5, 0.4464, 0.5098, 0.4464, 0.6926, 0.4464, 0.75, 0.4821, 0.75, 0.5536, 0.5058, 0.5179, 0.5, 0.5179, 0.5087, 0.5179, 0.7014, 0.5179, 0.75, 0.5536, 0.75, 0.5179, 0.75, 0.5179, 0.75, 0.5179, 0.7564, 0.5179, 1.0, 0.5179, 1.0, 0.5536, 0.7549, 0.5179, 0.75, 0.5179, 1.0, 0.5536, 1.0, 0.5536, 1.0, 0.5536, 1.0, 0.5536, 0.75, 0.5536, 0.75, 0.5536, 0.7549, 0.4464, 0.7556, 0.4107, 0.75, 0.4107, 1.0, 0.4464, 1.0, 0.4464, 0.75, 0.4464, 0.75, 0.4464, 0.7556, 0.4464, 1.0, 0.4464, 1.0, 0.5536, 0.25, 0.5536, 0.5, 0.5893, 0.5, 0.5893, 0.25, 0.4821, 0.25, 0.4821, 0.5, 0.5179, 0.5, 0.5179, 0.25, 0.5179, 0.5108, 0.4821, 0.5, 0.4821, 0.5073, 0.4821, 0.7046, 0.4821, 0.75, 0.5179, 0.75, 0.4464, 0.25, 0.4464, 0.25, 0.4464, 0.4944, 0.4464, 0.5, 0.4464, 0.5, 0.5893, 0.25, 0.5893, 0.25, 0.5893, 0.4958, 0.5893, 0.5, 0.5893, 0.5, 0.4107, 0.25, 0.4107, 0.25, 0.4107, 0.4949, 0.4107, 0.5, 0.4107, 0.5, 0.375, 0.25, 0.375, 0.5, 0.4107, 0.5, 0.4107, 0.25, 0.4107, 0.5338, 0.375, 0.5, 0.375, 0.75, 0.4107, 0.75, 0.5179, 0.25, 0.5179, 0.25, 0.5179, 0.4936, 0.5179, 0.5, 0.5179, 0.5, 0.5893, 0.7542, 0.5536, 0.75, 0.5536, 1.0, 0.5893, 1.0, 0.5893, 0.75, 0.5893, 0.75, 0.5893, 0.75, 0.625, 0.75, 0.625, 0.75, 0.4107, 0.75, 0.4107, 0.75, 0.4107, 0.7551, 0.4107, 1.0, 0.4107, 1.0, 0.625, 0.75, 0.625, 0.75, 0.875, 0.75, 0.875, 0.75, 0.5893, 0.75, 0.5893, 0.75, 0.5893, 0.75, 0.5893, 0.75, 0.5893, 0.75, 0.5893, 0.7542, 0.5893, 1.0, 0.5893, 1.0, 0.5893, 0.75, 0.4821, 0.75, 0.4821, 0.75, 0.4821, 0.7578, 0.4821, 1.0, 0.4821, 1.0, 0.5179, 0.7564, 0.4821, 0.75, 0.4821, 1.0, 0.5179, 1.0, 0.4107, 0.7551, 0.375, 0.75, 0.375, 1.0, 0.4107, 1.0, 0.5893, 0.5076, 0.5893, 0.5076, 0.5893, 0.75, 0.5893, 0.75, 0.4821, 0.25, 0.4821, 0.25, 0.4821, 0.4922, 0.4821, 0.5, 0.4821, 0.5, 0.4464, 0.5127, 0.4107, 0.5, 0.4107, 0.5246, 0.4107, 0.6817, 0.4107, 0.75, 0.4464, 0.75, 0.5536, 0.25, 0.5536, 0.25, 0.5536, 0.4951, 0.5536, 0.5, 0.5536, 0.5, 0.4107, 0.5246, 0.4107, 0.5246, 0.4107, 0.6817, 0.4107, 0.6817, 0.4464, 0.25, 0.4464, 0.5, 0.4821, 0.5, 0.4821, 0.25, 0.4464, 0.5098, 0.4464, 0.5098, 0.4464, 0.6926, 0.4464, 0.6926, 0.5179, 0.25, 0.5179, 0.5, 0.5536, 0.5, 0.5536, 0.25, 0.5893, 0.5076, 0.5536, 0.5, 0.5536, 0.5058, 0.5536, 0.75, 0.5536, 0.75, 0.5893, 0.75, 0.5893, 0.75, 0.4821, 0.5073, 0.4821, 0.5073, 0.4821, 0.7046, 0.4821, 0.7046, 0.5536, 0.5058, 0.5536, 0.5058, 0.5536, 0.75, 0.5536, 0.75, 0.5179, 0.5087, 0.5179, 0.5087, 0.5179, 0.7014, 0.5179, 0.7014, 0.4107, 0.25, 0.4107, 0.5, 0.4464, 0.5, 0.4464, 0.25, 0.5893, 0.25, 0.625, 0.25, 0.625, 0.5, 0.5893, 0.5, 0.5893, 0.5, 0.625, 0.5, 0.625, 0.75, 0.5893, 0.75, 0.5893, 0.5076, 0.375, 0.75, 0.125, 0.75, 0.125, 0.5, 0.375, 0.5, 0.625, 0.5, 0.875, 0.5, 0.875, 0.75, 0.625, 0.75, 0.4821, 0.7578, 0.4821, 1.0, 0.4464, 1.0, 0.4464, 0.75, 0.4821, 0.5089, 0.4821, 0.75, 0.4464, 0.75, 0.4464, 0.6926, 0.4464, 0.5098, 0.4464, 0.5, 0.5536, 0.5058, 0.5536, 0.75, 0.5179, 0.75, 0.5179, 0.7014, 0.5179, 0.5087, 0.5179, 0.5, 0.5179, 0.75, 0.5179, 1.0, 0.5179, 1.0, 0.5179, 0.7564, 0.5179, 0.75, 0.5536, 0.7549, 0.5536, 1.0, 0.5179, 1.0, 0.5179, 0.75, 0.5536, 1.0, 0.5536, 0.7549, 0.5536, 0.75, 0.5536, 0.75, 0.5536, 1.0, 0.4464, 0.7556, 0.4464, 1.0, 0.4107, 1.0, 0.4107, 0.75, 0.4464, 0.75, 0.4464, 1.0, 0.4464, 1.0, 0.4464, 0.7556, 0.4464, 0.75, 0.5536, 0.25, 0.5893, 0.25, 0.5893, 0.5, 0.5536, 0.5, 0.4821, 0.25, 0.5179, 0.25, 0.5179, 0.5, 0.4821, 0.5, 0.5179, 0.5108, 0.5179, 0.75, 0.4821, 0.75, 0.4821, 0.7046, 0.4821, 0.5073, 0.4821, 0.5, 0.4464, 0.25, 0.4464, 0.5, 0.4464, 0.5, 0.4464, 0.4944, 0.4464, 0.25, 0.5893, 0.25, 0.5893, 0.5, 0.5893, 0.5, 0.5893, 0.4958, 0.5893, 0.25, 0.4107, 0.25, 0.4107, 0.5, 0.4107, 0.5, 0.4107, 0.4949, 0.4107, 0.25, 0.375, 0.25, 0.4107, 0.25, 0.4107, 0.5, 0.375, 0.5, 0.4107, 0.5338, 0.4107, 0.75, 0.375, 0.75, 0.375, 0.5, 0.5179, 0.25, 0.5179, 0.5, 0.5179, 0.5, 0.5179, 0.4936, 0.5179, 0.25, 0.5893, 0.7542, 0.5893, 1.0, 0.5536, 1.0, 0.5536, 0.75, 0.5893, 0.75, 0.625, 0.75, 0.625, 0.75, 0.5893, 0.75, 0.5893, 0.75, 0.4107, 0.75, 0.4107, 1.0, 0.4107, 1.0, 0.4107, 0.7551, 0.4107, 0.75, 0.625, 0.75, 0.875, 0.75, 0.875, 0.75, 0.625, 0.75, 0.5893, 0.75, 0.5893, 0.75, 0.5893, 0.75, 0.5893, 0.75, 0.5893, 0.75, 0.5893, 0.75, 0.5893, 1.0, 0.5893, 1.0, 0.5893, 0.7542, 0.4821, 0.75, 0.4821, 1.0, 0.4821, 1.0, 0.4821, 0.7578, 0.4821, 0.75, 0.5179, 0.7564, 0.5179, 1.0, 0.4821, 1.0, 0.4821, 0.75, 0.4107, 0.7551, 0.4107, 1.0, 0.375, 1.0, 0.375, 0.75, 0.5893, 0.5076, 0.5893, 0.75, 0.5893, 0.75, 0.5893, 0.5076, 0.4821, 0.25, 0.4821, 0.5, 0.4821, 0.5, 0.4821, 0.4922, 0.4821, 0.25, 0.4464, 0.5127, 0.4464, 0.75, 0.4107, 0.75, 0.4107, 0.6817, 0.4107, 0.5246, 0.4107, 0.5, 0.5536, 0.25, 0.5536, 0.5, 0.5536, 0.5, 0.5536, 0.4951, 0.5536, 0.25, 0.4107, 0.5246, 0.4107, 0.6817, 0.4107, 0.6817, 0.4107, 0.5246, 0.4464, 0.25, 0.4821, 0.25, 0.4821, 0.5, 0.4464, 0.5, 0.4464, 0.5098, 0.4464, 0.6926, 0.4464, 0.6926, 0.4464, 0.5098, 0.5179, 0.25, 0.5536, 0.25, 0.5536, 0.5, 0.5179, 0.5, 0.5893, 0.5076, 0.5893, 0.75, 0.5893, 0.75, 0.5536, 0.75, 0.5536, 0.75, 0.5536, 0.5058, 0.5536, 0.5, 0.4821, 0.5073, 0.4821, 0.7046, 0.4821, 0.7046, 0.4821, 0.5073, 0.5536, 0.5058, 0.5536, 0.75, 0.5536, 0.75, 0.5536, 0.5058, 0.5179, 0.5087, 0.5179, 0.7014, 0.5179, 0.7014, 0.5179, 0.5087, 0.4107, 0.25, 0.4464, 0.25, 0.4464, 0.5, 0.4107, 0.5])
me_cube_003.update()

# ---- objects
ob_cube = bpy.data.objects.new('Cube', me_cube_002)
ob_cube_001 = bpy.data.objects.new('Cube.001', me_cube_003)

# ---- transforms, parenting, visibility, modifiers, constraints
ob_cube.location = (0.0, 0.0, 0.0)
_m = ob_cube.modifiers.new('Smooth by Angle', 'NODES')
_m.node_group = ng_smooth_by_angle
_m.use_pin_to_last = True
_m.show_group_selector = False
ob_cube_001.location = (0.0, 0.0, 0.0)

# ---- collection membership
col_collection.objects.link(ob_cube)
col_collection.objects.link(ob_cube_001)

# ---- scene / render settings (as saved in the file)
scene.frame_start = 1; scene.frame_end = 250; scene.frame_set(1)
scene.render.engine = 'BLENDER_EEVEE_NEXT'
bpy.context.view_layer.update()

# ---- added for rendering (the .blend has no active camera and no usable light): camera, sun
cam_auto = bpy.data.cameras.new('AutoCamera')
cam_auto.lens = 50.0
cam_auto.sensor_width = 36.0
cam_auto.clip_end = 1000.0
ob_auto_camera = bpy.data.objects.new('AutoCamera', cam_auto)
scene.collection.objects.link(ob_auto_camera)
ob_auto_camera.location = (1.23876, -1.48651, 1.39954)
ob_auto_camera.rotation_euler = (1.09748, -7.21219e-08, 0.694738)
scene.camera = ob_auto_camera
light_auto_sun = bpy.data.lights.new('AutoSun', 'SUN')
light_auto_sun.energy = 3.0
light_auto_sun.angle = 0.0523599
ob_auto_sun = bpy.data.objects.new('AutoSun', light_auto_sun)
scene.collection.objects.link(ob_auto_sun)
ob_auto_sun.rotation_euler = (0.872665, 0.174533, 0.523599)
bpy.context.view_layer.update()
